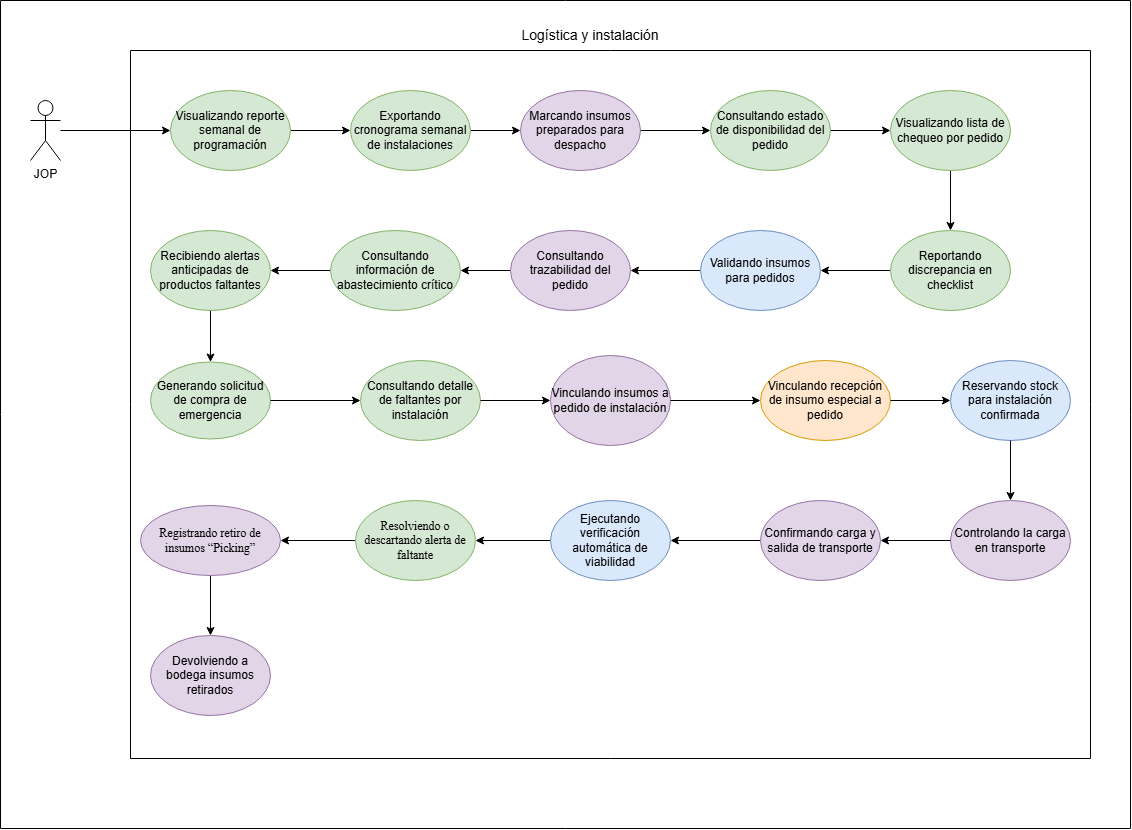

The diagram above was exported from draw.io. Its source (the exported page's mxGraphModel, read from the mxfile embedded in the PNG):
<mxGraphModel dx="2297" dy="2034" grid="0" gridSize="10" guides="1" tooltips="1" connect="1" arrows="1" fold="1" page="1" pageScale="1" pageWidth="827" pageHeight="1169" math="0" shadow="0">
  <root>
    <mxCell id="0" />
    <mxCell id="1" parent="0" />
    <mxCell id="MN9OFsXcn5JN8G1MGgan-1" edge="1" parent="1" source="MN9OFsXcn5JN8G1MGgan-2" style="edgeStyle=orthogonalEdgeStyle;rounded=0;orthogonalLoop=1;jettySize=auto;html=1;entryX=0;entryY=0.5;entryDx=0;entryDy=0;" target="MN9OFsXcn5JN8G1MGgan-4">
      <mxGeometry relative="1" as="geometry" />
    </mxCell>
    <mxCell id="MN9OFsXcn5JN8G1MGgan-2" parent="1" style="shape=umlActor;verticalLabelPosition=bottom;verticalAlign=top;html=1;outlineConnect=0;" value="JOP" vertex="1">
      <mxGeometry height="60" width="30" x="-240" y="50" as="geometry" />
    </mxCell>
    <mxCell id="MN9OFsXcn5JN8G1MGgan-3" edge="1" parent="1" source="MN9OFsXcn5JN8G1MGgan-4" style="edgeStyle=orthogonalEdgeStyle;rounded=0;orthogonalLoop=1;jettySize=auto;html=1;" target="MN9OFsXcn5JN8G1MGgan-6">
      <mxGeometry relative="1" as="geometry" />
    </mxCell>
    <mxCell id="MN9OFsXcn5JN8G1MGgan-4" parent="1" style="ellipse;whiteSpace=wrap;html=1;fillColor=#d5e8d4;strokeColor=#82b366;" value="Visualizando reporte semanal de programación" vertex="1">
      <mxGeometry height="80" width="120" x="-100" y="40" as="geometry" />
    </mxCell>
    <mxCell id="MN9OFsXcn5JN8G1MGgan-5" edge="1" parent="1" source="MN9OFsXcn5JN8G1MGgan-6" style="edgeStyle=orthogonalEdgeStyle;rounded=0;orthogonalLoop=1;jettySize=auto;html=1;" target="MN9OFsXcn5JN8G1MGgan-8">
      <mxGeometry relative="1" as="geometry" />
    </mxCell>
    <mxCell id="MN9OFsXcn5JN8G1MGgan-6" parent="1" style="ellipse;whiteSpace=wrap;html=1;fillColor=#d5e8d4;strokeColor=#82b366;" value="Exportando cronograma semanal de instalaciones" vertex="1">
      <mxGeometry height="80" width="120" x="80" y="40" as="geometry" />
    </mxCell>
    <mxCell id="MN9OFsXcn5JN8G1MGgan-7" edge="1" parent="1" source="MN9OFsXcn5JN8G1MGgan-8" style="edgeStyle=orthogonalEdgeStyle;rounded=0;orthogonalLoop=1;jettySize=auto;html=1;" target="MN9OFsXcn5JN8G1MGgan-10" value="">
      <mxGeometry relative="1" as="geometry" />
    </mxCell>
    <mxCell id="MN9OFsXcn5JN8G1MGgan-8" parent="1" style="ellipse;whiteSpace=wrap;html=1;fillColor=#e1d5e7;strokeColor=#9673a6;" value="Marcando insumos preparados para despacho" vertex="1">
      <mxGeometry height="80" width="120" x="250" y="40" as="geometry" />
    </mxCell>
    <mxCell id="MN9OFsXcn5JN8G1MGgan-9" edge="1" parent="1" source="MN9OFsXcn5JN8G1MGgan-10" style="edgeStyle=orthogonalEdgeStyle;rounded=0;orthogonalLoop=1;jettySize=auto;html=1;" target="MN9OFsXcn5JN8G1MGgan-12">
      <mxGeometry relative="1" as="geometry" />
    </mxCell>
    <mxCell id="MN9OFsXcn5JN8G1MGgan-10" parent="1" style="ellipse;whiteSpace=wrap;html=1;fillColor=#d5e8d4;strokeColor=#82b366;" value="Consultando estado de disponibilidad del pedido" vertex="1">
      <mxGeometry height="80" width="120" x="440" y="40" as="geometry" />
    </mxCell>
    <mxCell id="MN9OFsXcn5JN8G1MGgan-11" edge="1" parent="1" source="MN9OFsXcn5JN8G1MGgan-12" style="edgeStyle=orthogonalEdgeStyle;rounded=0;orthogonalLoop=1;jettySize=auto;html=1;" target="MN9OFsXcn5JN8G1MGgan-14">
      <mxGeometry relative="1" as="geometry" />
    </mxCell>
    <mxCell id="MN9OFsXcn5JN8G1MGgan-12" parent="1" style="ellipse;whiteSpace=wrap;html=1;fillColor=#d5e8d4;strokeColor=#82b366;" value="Visualizando lista de chequeo por pedido" vertex="1">
      <mxGeometry height="80" width="120" x="620" y="40" as="geometry" />
    </mxCell>
    <mxCell id="MN9OFsXcn5JN8G1MGgan-13" edge="1" parent="1" source="MN9OFsXcn5JN8G1MGgan-14" style="edgeStyle=orthogonalEdgeStyle;rounded=0;orthogonalLoop=1;jettySize=auto;html=1;entryX=1;entryY=0.5;entryDx=0;entryDy=0;" target="MN9OFsXcn5JN8G1MGgan-16">
      <mxGeometry relative="1" as="geometry" />
    </mxCell>
    <mxCell id="MN9OFsXcn5JN8G1MGgan-14" parent="1" style="ellipse;whiteSpace=wrap;html=1;fillColor=#d5e8d4;strokeColor=#82b366;" value="Reportando discrepancia en checklist" vertex="1">
      <mxGeometry height="80" width="120" x="620" y="180" as="geometry" />
    </mxCell>
    <mxCell id="MN9OFsXcn5JN8G1MGgan-15" edge="1" parent="1" source="MN9OFsXcn5JN8G1MGgan-16" style="edgeStyle=orthogonalEdgeStyle;rounded=0;orthogonalLoop=1;jettySize=auto;html=1;entryX=1;entryY=0.5;entryDx=0;entryDy=0;" target="MN9OFsXcn5JN8G1MGgan-18">
      <mxGeometry relative="1" as="geometry" />
    </mxCell>
    <mxCell id="MN9OFsXcn5JN8G1MGgan-16" parent="1" style="ellipse;whiteSpace=wrap;html=1;fillColor=#dae8fc;strokeColor=#6c8ebf;" value="Validando insumos para pedidos" vertex="1">
      <mxGeometry height="80" width="120" x="430" y="180" as="geometry" />
    </mxCell>
    <mxCell id="MN9OFsXcn5JN8G1MGgan-17" edge="1" parent="1" source="MN9OFsXcn5JN8G1MGgan-18" style="edgeStyle=orthogonalEdgeStyle;rounded=0;orthogonalLoop=1;jettySize=auto;html=1;" target="MN9OFsXcn5JN8G1MGgan-20">
      <mxGeometry relative="1" as="geometry" />
    </mxCell>
    <mxCell id="MN9OFsXcn5JN8G1MGgan-18" parent="1" style="ellipse;whiteSpace=wrap;html=1;fillColor=#e1d5e7;strokeColor=#9673a6;" value="Consultando trazabilidad del pedido" vertex="1">
      <mxGeometry height="80" width="120" x="240" y="180" as="geometry" />
    </mxCell>
    <mxCell id="MN9OFsXcn5JN8G1MGgan-19" edge="1" parent="1" source="MN9OFsXcn5JN8G1MGgan-20" style="edgeStyle=orthogonalEdgeStyle;rounded=0;orthogonalLoop=1;jettySize=auto;html=1;entryX=1;entryY=0.5;entryDx=0;entryDy=0;" target="MN9OFsXcn5JN8G1MGgan-22">
      <mxGeometry relative="1" as="geometry" />
    </mxCell>
    <mxCell id="MN9OFsXcn5JN8G1MGgan-20" parent="1" style="ellipse;whiteSpace=wrap;html=1;fillColor=#d5e8d4;strokeColor=#82b366;" value="Consultando información de abastecimiento crítico" vertex="1">
      <mxGeometry height="80" width="130" x="60" y="180" as="geometry" />
    </mxCell>
    <mxCell id="MN9OFsXcn5JN8G1MGgan-21" edge="1" parent="1" source="MN9OFsXcn5JN8G1MGgan-22" style="edgeStyle=orthogonalEdgeStyle;rounded=0;orthogonalLoop=1;jettySize=auto;html=1;" target="MN9OFsXcn5JN8G1MGgan-26" value="">
      <mxGeometry relative="1" as="geometry" />
    </mxCell>
    <mxCell id="MN9OFsXcn5JN8G1MGgan-22" parent="1" style="ellipse;whiteSpace=wrap;html=1;fillColor=#d5e8d4;strokeColor=#82b366;" value="Recibiendo alertas anticipadas de productos faltantes" vertex="1">
      <mxGeometry height="80" width="120" x="-120" y="180" as="geometry" />
    </mxCell>
    <mxCell id="MN9OFsXcn5JN8G1MGgan-23" parent="1" style="swimlane;startSize=0;" value="" vertex="1">
      <mxGeometry height="708" width="960" x="-140" as="geometry" />
    </mxCell>
    <mxCell id="MN9OFsXcn5JN8G1MGgan-24" parent="1" style="swimlane;startSize=0;" value="" vertex="1">
      <mxGeometry height="828" width="1130" x="-270" y="-50" as="geometry" />
    </mxCell>
    <mxCell id="MN9OFsXcn5JN8G1MGgan-25" parent="MN9OFsXcn5JN8G1MGgan-24" style="text;html=1;whiteSpace=wrap;align=center;verticalAlign=middle;rounded=0;" value="&lt;font style=&quot;font-size: 14px;&quot;&gt;Logística y instalación&lt;/font&gt;" vertex="1">
      <mxGeometry height="30" width="220" x="480" y="20" as="geometry" />
    </mxCell>
    <mxCell id="MN9OFsXcn5JN8G1MGgan-26" parent="MN9OFsXcn5JN8G1MGgan-24" style="ellipse;whiteSpace=wrap;html=1;fillColor=#d5e8d4;strokeColor=#82b366;" value="Generando solicitud de compra de emergencia" vertex="1">
      <mxGeometry height="77" width="120" x="150" y="361.5" as="geometry" />
    </mxCell>
    <mxCell id="tB6WxFgCg8eEVKFm23kC-2" edge="1" parent="MN9OFsXcn5JN8G1MGgan-24" source="MN9OFsXcn5JN8G1MGgan-27" style="edgeStyle=orthogonalEdgeStyle;rounded=0;orthogonalLoop=1;jettySize=auto;html=1;entryX=1;entryY=0.5;entryDx=0;entryDy=0;" target="eyWjDqps3wFLIXgfhsKB-1">
      <mxGeometry relative="1" as="geometry" />
    </mxCell>
    <mxCell id="MN9OFsXcn5JN8G1MGgan-27" parent="MN9OFsXcn5JN8G1MGgan-24" style="ellipse;whiteSpace=wrap;html=1;fillColor=#e1d5e7;strokeColor=#9673a6;" value="Confirmando carga y salida de transporte" vertex="1">
      <mxGeometry height="80" width="120" x="760" y="500" as="geometry" />
    </mxCell>
    <mxCell id="MN9OFsXcn5JN8G1MGgan-28" parent="MN9OFsXcn5JN8G1MGgan-24" style="ellipse;whiteSpace=wrap;html=1;fillColor=#e1d5e7;strokeColor=#9673a6;" value="Controlando la carga en transporte" vertex="1">
      <mxGeometry height="80" width="120" x="950" y="500" as="geometry" />
    </mxCell>
    <mxCell id="MN9OFsXcn5JN8G1MGgan-29" edge="1" parent="MN9OFsXcn5JN8G1MGgan-24" source="MN9OFsXcn5JN8G1MGgan-28" style="edgeStyle=orthogonalEdgeStyle;rounded=0;orthogonalLoop=1;jettySize=auto;html=1;" target="MN9OFsXcn5JN8G1MGgan-27">
      <mxGeometry relative="1" as="geometry" />
    </mxCell>
    <mxCell id="MN9OFsXcn5JN8G1MGgan-30" parent="MN9OFsXcn5JN8G1MGgan-24" style="ellipse;whiteSpace=wrap;html=1;fillColor=#dae8fc;strokeColor=#6c8ebf;" value="Reservando stock para instalación confirmada" vertex="1">
      <mxGeometry height="80" width="120" x="950" y="360" as="geometry" />
    </mxCell>
    <mxCell id="MN9OFsXcn5JN8G1MGgan-31" edge="1" parent="MN9OFsXcn5JN8G1MGgan-24" source="MN9OFsXcn5JN8G1MGgan-30" style="edgeStyle=orthogonalEdgeStyle;rounded=0;orthogonalLoop=1;jettySize=auto;html=1;" target="MN9OFsXcn5JN8G1MGgan-28">
      <mxGeometry relative="1" as="geometry" />
    </mxCell>
    <mxCell id="MN9OFsXcn5JN8G1MGgan-32" parent="MN9OFsXcn5JN8G1MGgan-24" style="ellipse;whiteSpace=wrap;html=1;fillColor=#ffe6cc;strokeColor=#d79b00;" value="Vinculando recepción de insumo especial a pedido" vertex="1">
      <mxGeometry height="80" width="130" x="760" y="360" as="geometry" />
    </mxCell>
    <mxCell id="MN9OFsXcn5JN8G1MGgan-33" edge="1" parent="MN9OFsXcn5JN8G1MGgan-24" source="MN9OFsXcn5JN8G1MGgan-32" style="edgeStyle=orthogonalEdgeStyle;rounded=0;orthogonalLoop=1;jettySize=auto;html=1;" target="MN9OFsXcn5JN8G1MGgan-30">
      <mxGeometry relative="1" as="geometry" />
    </mxCell>
    <mxCell id="MN9OFsXcn5JN8G1MGgan-34" parent="MN9OFsXcn5JN8G1MGgan-24" style="ellipse;whiteSpace=wrap;html=1;fillColor=#e1d5e7;strokeColor=#9673a6;" value="Vinculando insumos a pedido de instalación" vertex="1">
      <mxGeometry height="90" width="120" x="550" y="355" as="geometry" />
    </mxCell>
    <mxCell id="MN9OFsXcn5JN8G1MGgan-35" edge="1" parent="MN9OFsXcn5JN8G1MGgan-24" source="MN9OFsXcn5JN8G1MGgan-34" style="edgeStyle=orthogonalEdgeStyle;rounded=0;orthogonalLoop=1;jettySize=auto;html=1;" target="MN9OFsXcn5JN8G1MGgan-32">
      <mxGeometry relative="1" as="geometry" />
    </mxCell>
    <mxCell id="MN9OFsXcn5JN8G1MGgan-36" parent="MN9OFsXcn5JN8G1MGgan-24" style="ellipse;whiteSpace=wrap;html=1;fillColor=#d5e8d4;strokeColor=#82b366;" value="Consultando detalle de faltantes por instalación" vertex="1">
      <mxGeometry height="80" width="120" x="360" y="360" as="geometry" />
    </mxCell>
    <mxCell id="MN9OFsXcn5JN8G1MGgan-37" edge="1" parent="MN9OFsXcn5JN8G1MGgan-24" source="MN9OFsXcn5JN8G1MGgan-26" style="edgeStyle=orthogonalEdgeStyle;rounded=0;orthogonalLoop=1;jettySize=auto;html=1;" target="MN9OFsXcn5JN8G1MGgan-36">
      <mxGeometry relative="1" as="geometry" />
    </mxCell>
    <mxCell id="MN9OFsXcn5JN8G1MGgan-38" edge="1" parent="MN9OFsXcn5JN8G1MGgan-24" source="MN9OFsXcn5JN8G1MGgan-36" style="edgeStyle=orthogonalEdgeStyle;rounded=0;orthogonalLoop=1;jettySize=auto;html=1;entryX=0;entryY=0.5;entryDx=0;entryDy=0;" target="MN9OFsXcn5JN8G1MGgan-34">
      <mxGeometry relative="1" as="geometry" />
    </mxCell>
    <mxCell id="01pgkU0txDsiiw6Dc6nD-3" edge="1" parent="MN9OFsXcn5JN8G1MGgan-24" source="eyWjDqps3wFLIXgfhsKB-1" style="edgeStyle=orthogonalEdgeStyle;rounded=0;orthogonalLoop=1;jettySize=auto;html=1;" target="01pgkU0txDsiiw6Dc6nD-2" value="">
      <mxGeometry relative="1" as="geometry" />
    </mxCell>
    <mxCell id="eyWjDqps3wFLIXgfhsKB-1" parent="MN9OFsXcn5JN8G1MGgan-24" style="ellipse;whiteSpace=wrap;html=1;fillColor=#dae8fc;strokeColor=#6c8ebf;" value="Ejecutando verificación automática de viabilidad" vertex="1">
      <mxGeometry height="80" width="120" x="550" y="500" as="geometry" />
    </mxCell>
    <mxCell id="0BQ_kP10rtVj5fl-Nt4_-2" edge="1" parent="MN9OFsXcn5JN8G1MGgan-24" source="01pgkU0txDsiiw6Dc6nD-2" style="edgeStyle=orthogonalEdgeStyle;rounded=0;orthogonalLoop=1;jettySize=auto;html=1;" target="0BQ_kP10rtVj5fl-Nt4_-1" value="">
      <mxGeometry relative="1" as="geometry" />
    </mxCell>
    <mxCell id="01pgkU0txDsiiw6Dc6nD-2" parent="MN9OFsXcn5JN8G1MGgan-24" style="ellipse;whiteSpace=wrap;html=1;fillColor=#d5e8d4;strokeColor=#82b366;" value="&lt;span style=&quot;font-family: &amp;quot;Times New Roman&amp;quot;, serif; white-space: pre-wrap; color: light-dark(rgb(0, 0, 0), rgb(255, 255, 255));&quot;&gt;Resolviendo o descartando alerta de faltante&lt;/span&gt;" vertex="1">
      <mxGeometry height="80" width="120" x="355" y="500" as="geometry" />
    </mxCell>
    <mxCell id="L91zWzHHdmVRvvhcd6Im-3" edge="1" parent="MN9OFsXcn5JN8G1MGgan-24" source="0BQ_kP10rtVj5fl-Nt4_-1" style="edgeStyle=orthogonalEdgeStyle;rounded=0;orthogonalLoop=1;jettySize=auto;html=1;" target="L91zWzHHdmVRvvhcd6Im-2" value="">
      <mxGeometry relative="1" as="geometry" />
    </mxCell>
    <mxCell id="0BQ_kP10rtVj5fl-Nt4_-1" parent="MN9OFsXcn5JN8G1MGgan-24" style="ellipse;whiteSpace=wrap;html=1;fillColor=#e1d5e7;strokeColor=#9673a6;" value="&lt;span style=&quot;font-family: &amp;quot;Times New Roman&amp;quot;, serif; white-space: pre-wrap;&quot;&gt;Registrando retiro de insumos “Picking”&lt;/span&gt;" vertex="1">
      <mxGeometry height="70" width="140" x="140" y="505" as="geometry" />
    </mxCell>
    <mxCell id="L91zWzHHdmVRvvhcd6Im-2" parent="MN9OFsXcn5JN8G1MGgan-24" style="ellipse;whiteSpace=wrap;html=1;fillColor=#e1d5e7;strokeColor=#9673a6;" value="Devolviendo a bodega insumos retirados" vertex="1">
      <mxGeometry height="80" width="120" x="150" y="635" as="geometry" />
    </mxCell>
  </root>
</mxGraphModel>